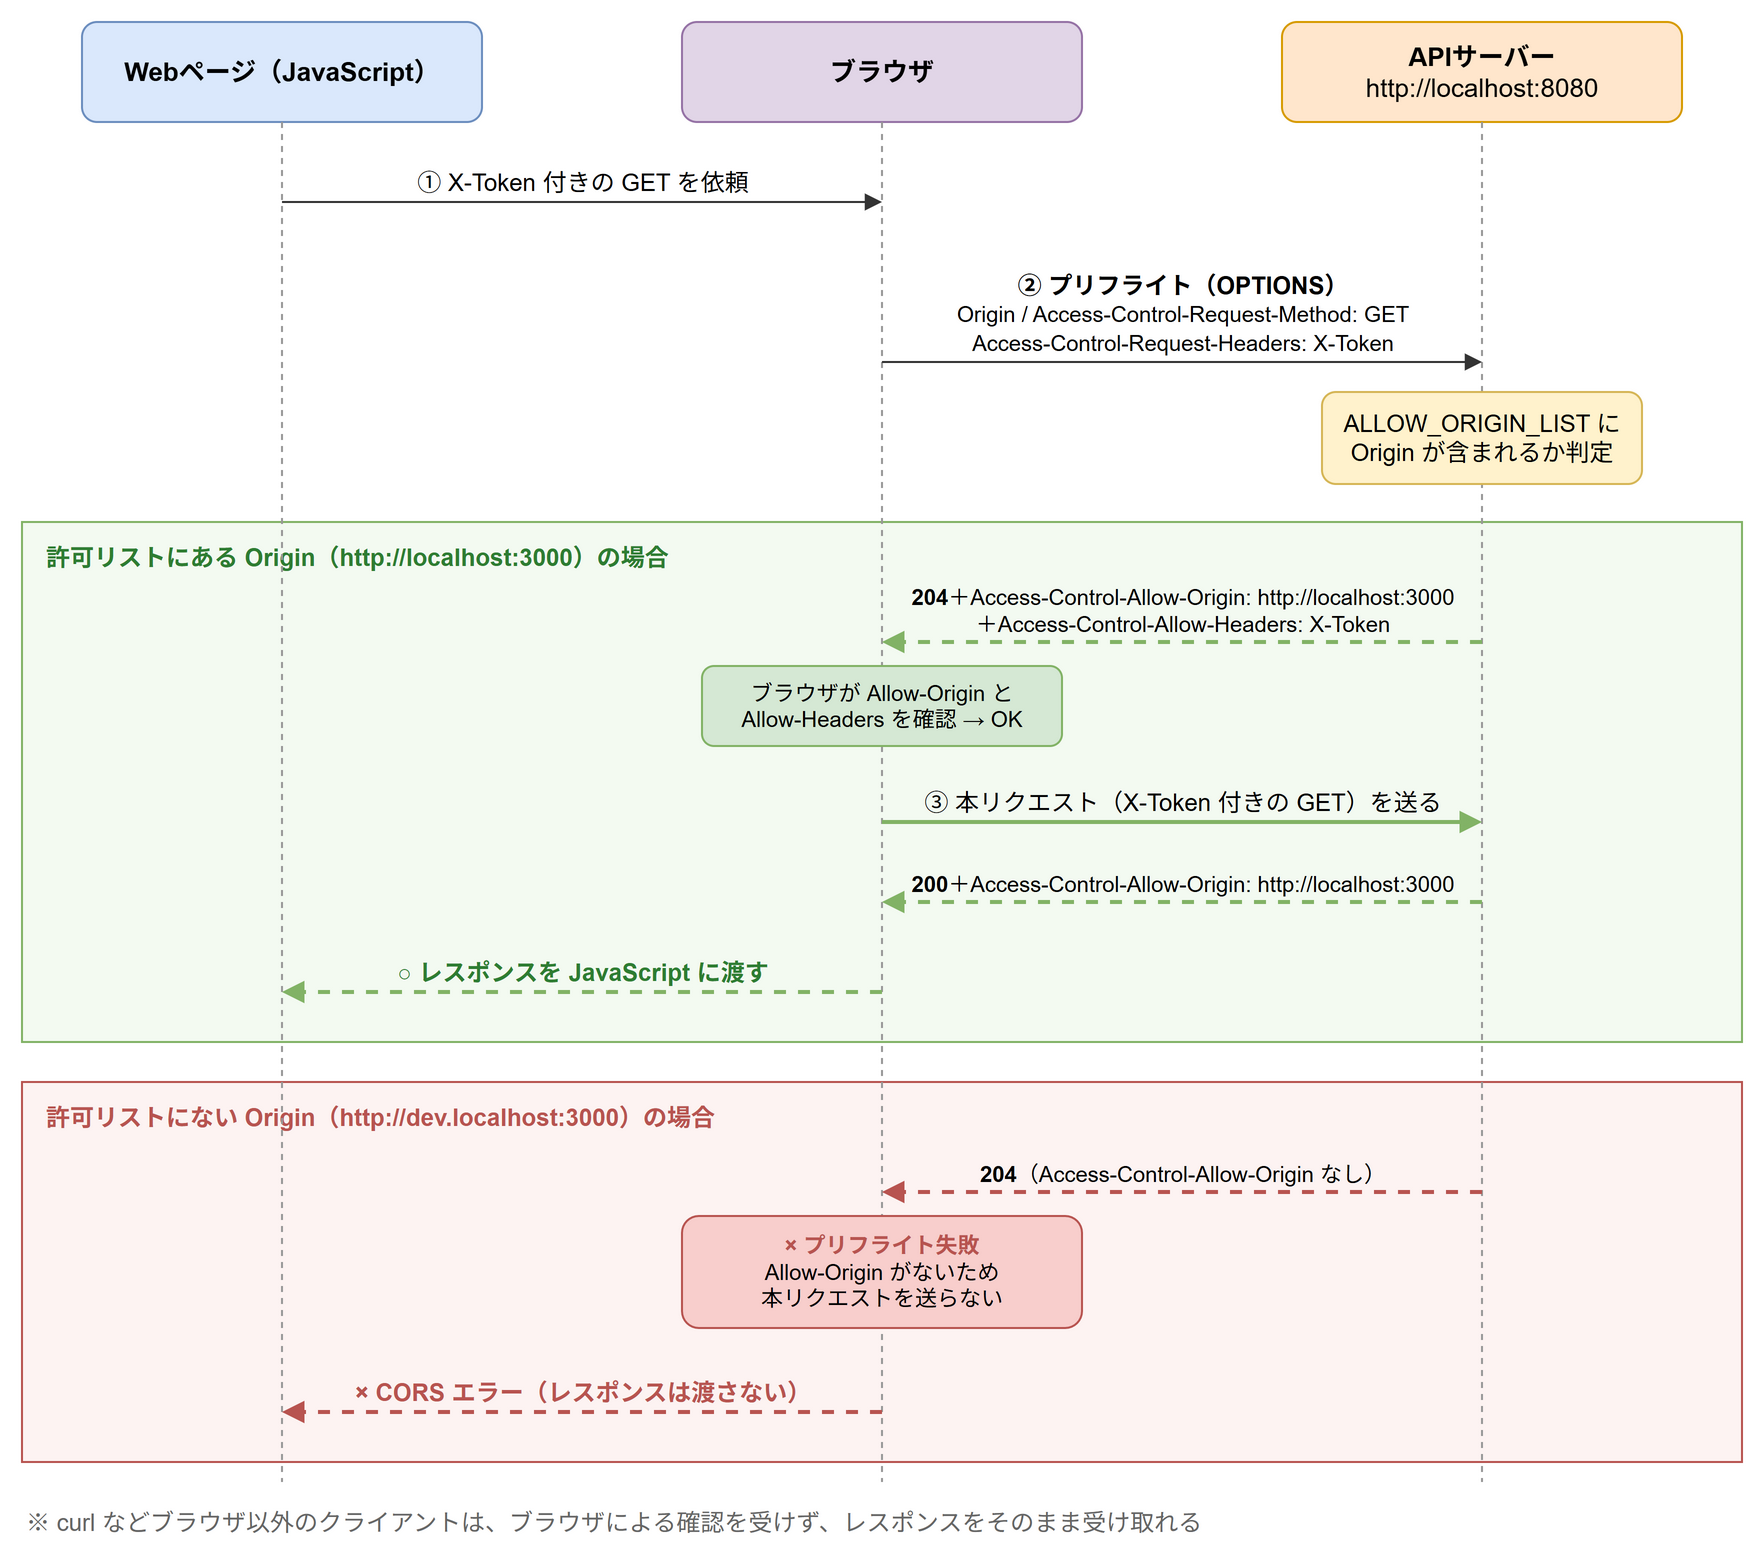

The diagram above was exported from draw.io. Its source (the exported page's mxGraphModel, read from the mxfile embedded in the PNG):
<mxGraphModel grid="1" gridSize="10" page="0" math="0" shadow="0">
  <root>
    <mxCell id="0" />
    <mxCell id="1" parent="0" />
    <mxCell id="fa" value="許可リストにある Origin（http://localhost:3000）の場合" style="rounded=0;whiteSpace=wrap;html=1;fillColor=#f3faf1;strokeColor=#82b366;verticalAlign=top;align=left;spacingLeft=10;spacingTop=4;fontStyle=1;fontSize=12;fontColor=#2e7d32;" vertex="1" parent="1">
      <mxGeometry x="20" y="270" width="860" height="260" as="geometry" />
    </mxCell>
    <mxCell id="fb" value="許可リストにない Origin（http://dev.localhost:3000）の場合" style="rounded=0;whiteSpace=wrap;html=1;fillColor=#fdf3f2;strokeColor=#b85450;verticalAlign=top;align=left;spacingLeft=10;spacingTop=4;fontStyle=1;fontSize=12;fontColor=#b85450;" vertex="1" parent="1">
      <mxGeometry x="20" y="550" width="860" height="190" as="geometry" />
    </mxCell>
    <mxCell id="hp" value="&lt;b&gt;Webページ（JavaScript）&lt;/b&gt;" style="rounded=1;whiteSpace=wrap;html=1;fillColor=#dae8fc;strokeColor=#6c8ebf;fontSize=13;" vertex="1" parent="1">
      <mxGeometry x="50" y="20" width="200" height="50" as="geometry" />
    </mxCell>
    <mxCell id="hb" value="&lt;b&gt;ブラウザ&lt;/b&gt;" style="rounded=1;whiteSpace=wrap;html=1;fillColor=#e1d5e7;strokeColor=#9673a6;fontSize=13;" vertex="1" parent="1">
      <mxGeometry x="350" y="20" width="200" height="50" as="geometry" />
    </mxCell>
    <mxCell id="hs" value="&lt;b&gt;APIサーバー&lt;/b&gt;&lt;br&gt;http://localhost:8080" style="rounded=1;whiteSpace=wrap;html=1;fillColor=#ffe6cc;strokeColor=#d79b00;fontSize=13;" vertex="1" parent="1">
      <mxGeometry x="650" y="20" width="200" height="50" as="geometry" />
    </mxCell>
    <mxCell id="lp" style="endArrow=none;html=1;dashed=1;strokeColor=#999999;" edge="1" parent="1">
      <mxGeometry relative="1" as="geometry">
        <mxPoint x="150" y="70" as="sourcePoint" />
        <mxPoint x="150" y="750" as="targetPoint" />
      </mxGeometry>
    </mxCell>
    <mxCell id="lb" style="endArrow=none;html=1;dashed=1;strokeColor=#999999;" edge="1" parent="1">
      <mxGeometry relative="1" as="geometry">
        <mxPoint x="450" y="70" as="sourcePoint" />
        <mxPoint x="450" y="750" as="targetPoint" />
      </mxGeometry>
    </mxCell>
    <mxCell id="ls" style="endArrow=none;html=1;dashed=1;strokeColor=#999999;" edge="1" parent="1">
      <mxGeometry relative="1" as="geometry">
        <mxPoint x="750" y="70" as="sourcePoint" />
        <mxPoint x="750" y="750" as="targetPoint" />
      </mxGeometry>
    </mxCell>
    <mxCell id="m1" value="① X-Token 付きの GET を依頼" style="html=1;endArrow=block;endFill=1;strokeColor=#333333;fontSize=12;verticalAlign=bottom;labelBackgroundColor=none;" edge="1" parent="1">
      <mxGeometry relative="1" as="geometry">
        <mxPoint x="150" y="110" as="sourcePoint" />
        <mxPoint x="450" y="110" as="targetPoint" />
      </mxGeometry>
    </mxCell>
    <mxCell id="m2" value="&lt;b&gt;② プリフライト（OPTIONS）&lt;/b&gt;&lt;br&gt;&lt;font style=&quot;font-size:11px&quot;&gt;Origin / Access-Control-Request-Method: GET&lt;br&gt;Access-Control-Request-Headers: X-Token&lt;/font&gt;" style="html=1;endArrow=block;endFill=1;strokeColor=#333333;fontSize=12;verticalAlign=bottom;labelBackgroundColor=none;" edge="1" parent="1">
      <mxGeometry relative="1" as="geometry">
        <mxPoint x="450" y="190" as="sourcePoint" />
        <mxPoint x="750" y="190" as="targetPoint" />
      </mxGeometry>
    </mxCell>
    <mxCell id="judge" value="ALLOW_ORIGIN_LIST に&lt;br&gt;Origin が含まれるか判定" style="rounded=1;whiteSpace=wrap;html=1;fillColor=#fff2cc;strokeColor=#d6b656;fontSize=12;" vertex="1" parent="1">
      <mxGeometry x="670" y="205" width="160" height="46" as="geometry" />
    </mxCell>
    <mxCell id="a1" value="&lt;b&gt;204&lt;/b&gt;＋Access-Control-Allow-Origin: http://localhost:3000&lt;br&gt;＋Access-Control-Allow-Headers: X-Token" style="html=1;endArrow=block;endFill=1;dashed=1;strokeColor=#82b366;strokeWidth=2;fontSize=11;verticalAlign=bottom;labelBackgroundColor=none;" edge="1" parent="1">
      <mxGeometry relative="1" as="geometry">
        <mxPoint x="750" y="330" as="sourcePoint" />
        <mxPoint x="450" y="330" as="targetPoint" />
      </mxGeometry>
    </mxCell>
    <mxCell id="chk" value="ブラウザが Allow-Origin と&lt;br&gt;Allow-Headers を確認 → OK" style="rounded=1;whiteSpace=wrap;html=1;fillColor=#d5e8d4;strokeColor=#82b366;fontSize=11;" vertex="1" parent="1">
      <mxGeometry x="360" y="342" width="180" height="40" as="geometry" />
    </mxCell>
    <mxCell id="a2" value="③ 本リクエスト（X-Token 付きの GET）を送る" style="html=1;endArrow=block;endFill=1;strokeColor=#82b366;strokeWidth=2;fontSize=12;verticalAlign=bottom;labelBackgroundColor=none;" edge="1" parent="1">
      <mxGeometry relative="1" as="geometry">
        <mxPoint x="450" y="420" as="sourcePoint" />
        <mxPoint x="750" y="420" as="targetPoint" />
      </mxGeometry>
    </mxCell>
    <mxCell id="a2r" value="&lt;b&gt;200&lt;/b&gt;＋Access-Control-Allow-Origin: http://localhost:3000" style="html=1;endArrow=block;endFill=1;dashed=1;strokeColor=#82b366;strokeWidth=2;fontSize=11;verticalAlign=bottom;labelBackgroundColor=none;" edge="1" parent="1">
      <mxGeometry relative="1" as="geometry">
        <mxPoint x="750" y="460" as="sourcePoint" />
        <mxPoint x="450" y="460" as="targetPoint" />
      </mxGeometry>
    </mxCell>
    <mxCell id="a3" value="&lt;font color=&quot;#2e7d32&quot;&gt;&lt;b&gt;○ レスポンスを JavaScript に渡す&lt;/b&gt;&lt;/font&gt;" style="html=1;endArrow=block;endFill=1;dashed=1;strokeColor=#82b366;strokeWidth=2;fontSize=12;verticalAlign=bottom;labelBackgroundColor=none;" edge="1" parent="1">
      <mxGeometry relative="1" as="geometry">
        <mxPoint x="450" y="505" as="sourcePoint" />
        <mxPoint x="150" y="505" as="targetPoint" />
      </mxGeometry>
    </mxCell>
    <mxCell id="b1" value="&lt;b&gt;204&lt;/b&gt;（Access-Control-Allow-Origin なし）" style="html=1;endArrow=block;endFill=1;dashed=1;strokeColor=#b85450;strokeWidth=2;fontSize=11;verticalAlign=bottom;labelBackgroundColor=none;" edge="1" parent="1">
      <mxGeometry relative="1" as="geometry">
        <mxPoint x="750" y="605" as="sourcePoint" />
        <mxPoint x="450" y="605" as="targetPoint" />
      </mxGeometry>
    </mxCell>
    <mxCell id="b2" value="&lt;font color=&quot;#b85450&quot;&gt;&lt;b&gt;× プリフライト失敗&lt;/b&gt;&lt;/font&gt;&lt;br&gt;Allow-Origin がないため&lt;br&gt;本リクエストを送らない" style="rounded=1;whiteSpace=wrap;html=1;fillColor=#f8cecc;strokeColor=#b85450;fontSize=11;" vertex="1" parent="1">
      <mxGeometry x="350" y="617" width="200" height="56" as="geometry" />
    </mxCell>
    <mxCell id="b3" value="&lt;font color=&quot;#b85450&quot;&gt;&lt;b&gt;× CORS エラー（レスポンスは渡さない）&lt;/b&gt;&lt;/font&gt;" style="html=1;endArrow=block;endFill=1;dashed=1;strokeColor=#b85450;strokeWidth=2;fontSize=12;verticalAlign=bottom;labelBackgroundColor=none;" edge="1" parent="1">
      <mxGeometry relative="1" as="geometry">
        <mxPoint x="450" y="715" as="sourcePoint" />
        <mxPoint x="150" y="715" as="targetPoint" />
      </mxGeometry>
    </mxCell>
    <mxCell id="note" value="※ curl などブラウザ以外のクライアントは、ブラウザによる確認を受けず、レスポンスをそのまま受け取れる" style="text;html=1;align=left;verticalAlign=middle;fontSize=12;fontColor=#666666;" vertex="1" parent="1">
      <mxGeometry x="20" y="755" width="760" height="30" as="geometry" />
    </mxCell>
  </root>
</mxGraphModel>